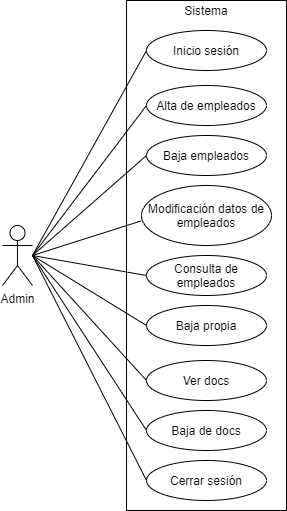

The diagram above was exported from draw.io. Its source (the exported page's mxGraphModel, read from the mxfile embedded in the PNG):
<mxGraphModel dx="1546" dy="1045" grid="1" gridSize="10" guides="1" tooltips="1" connect="1" arrows="1" fold="1" page="1" pageScale="1" pageWidth="827" pageHeight="1169" math="0" shadow="0">
  <root>
    <mxCell id="0" />
    <mxCell id="1" parent="0" />
    <mxCell id="2" value="Admin" style="shape=umlActor;verticalLabelPosition=bottom;verticalAlign=top;html=1;outlineConnect=0;" parent="1" vertex="1">
      <mxGeometry x="130" y="380" width="30" height="60" as="geometry" />
    </mxCell>
    <mxCell id="5" value="" style="rounded=0;whiteSpace=wrap;html=1;" parent="1" vertex="1">
      <mxGeometry x="254" y="155" width="160" height="510" as="geometry" />
    </mxCell>
    <mxCell id="6" value="Sistema" style="text;html=1;strokeColor=none;fillColor=none;align=center;verticalAlign=middle;whiteSpace=wrap;rounded=0;" parent="1" vertex="1">
      <mxGeometry x="314" y="155" width="40" height="20" as="geometry" />
    </mxCell>
    <mxCell id="7" value="Alta de empleados" style="ellipse;whiteSpace=wrap;html=1;" parent="1" vertex="1">
      <mxGeometry x="274" y="240" width="120" height="40" as="geometry" />
    </mxCell>
    <mxCell id="8" value="Baja empleados" style="ellipse;whiteSpace=wrap;html=1;" parent="1" vertex="1">
      <mxGeometry x="274" y="290" width="120" height="40" as="geometry" />
    </mxCell>
    <mxCell id="9" value="Modificación datos de empleados" style="ellipse;whiteSpace=wrap;html=1;" parent="1" vertex="1">
      <mxGeometry x="269" y="340" width="130" height="60" as="geometry" />
    </mxCell>
    <mxCell id="10" value="Consulta de empleados" style="ellipse;whiteSpace=wrap;html=1;" parent="1" vertex="1">
      <mxGeometry x="274" y="410" width="120" height="40" as="geometry" />
    </mxCell>
    <mxCell id="11" value="Baja propia" style="ellipse;whiteSpace=wrap;html=1;" parent="1" vertex="1">
      <mxGeometry x="274" y="460" width="120" height="40" as="geometry" />
    </mxCell>
    <mxCell id="12" value="Inicio sesión" style="ellipse;whiteSpace=wrap;html=1;" parent="1" vertex="1">
      <mxGeometry x="274" y="185" width="120" height="40" as="geometry" />
    </mxCell>
    <mxCell id="13" value="Cerrar sesión" style="ellipse;whiteSpace=wrap;html=1;" parent="1" vertex="1">
      <mxGeometry x="274" y="615" width="120" height="40" as="geometry" />
    </mxCell>
    <mxCell id="14" value="Baja de docs" style="ellipse;whiteSpace=wrap;html=1;" parent="1" vertex="1">
      <mxGeometry x="274" y="565" width="120" height="40" as="geometry" />
    </mxCell>
    <mxCell id="15" value="Ver docs" style="ellipse;whiteSpace=wrap;html=1;" parent="1" vertex="1">
      <mxGeometry x="274" y="515" width="120" height="40" as="geometry" />
    </mxCell>
    <mxCell id="17" value="" style="endArrow=none;html=1;entryX=0;entryY=0.5;entryDx=0;entryDy=0;" parent="1" target="12" edge="1">
      <mxGeometry width="50" height="50" relative="1" as="geometry">
        <mxPoint x="160" y="410" as="sourcePoint" />
        <mxPoint x="160" y="300" as="targetPoint" />
      </mxGeometry>
    </mxCell>
    <mxCell id="18" value="" style="endArrow=none;html=1;entryX=0;entryY=0.5;entryDx=0;entryDy=0;" parent="1" target="7" edge="1">
      <mxGeometry width="50" height="50" relative="1" as="geometry">
        <mxPoint x="160" y="410" as="sourcePoint" />
        <mxPoint x="230" y="340" as="targetPoint" />
      </mxGeometry>
    </mxCell>
    <mxCell id="19" value="" style="endArrow=none;html=1;entryX=0;entryY=0.5;entryDx=0;entryDy=0;" parent="1" target="8" edge="1">
      <mxGeometry width="50" height="50" relative="1" as="geometry">
        <mxPoint x="160" y="410" as="sourcePoint" />
        <mxPoint x="230" y="365" as="targetPoint" />
      </mxGeometry>
    </mxCell>
    <mxCell id="20" value="" style="endArrow=none;html=1;entryX=-0.004;entryY=0.591;entryDx=0;entryDy=0;entryPerimeter=0;" parent="1" target="9" edge="1">
      <mxGeometry width="50" height="50" relative="1" as="geometry">
        <mxPoint x="160" y="410" as="sourcePoint" />
        <mxPoint x="310" y="410" as="targetPoint" />
      </mxGeometry>
    </mxCell>
    <mxCell id="21" value="" style="endArrow=none;html=1;entryX=0;entryY=0.5;entryDx=0;entryDy=0;" parent="1" target="10" edge="1">
      <mxGeometry width="50" height="50" relative="1" as="geometry">
        <mxPoint x="160" y="410" as="sourcePoint" />
        <mxPoint x="310" y="410" as="targetPoint" />
      </mxGeometry>
    </mxCell>
    <mxCell id="22" value="" style="endArrow=none;html=1;entryX=0;entryY=0.5;entryDx=0;entryDy=0;" parent="1" target="11" edge="1">
      <mxGeometry width="50" height="50" relative="1" as="geometry">
        <mxPoint x="160" y="410" as="sourcePoint" />
        <mxPoint x="310" y="410" as="targetPoint" />
      </mxGeometry>
    </mxCell>
    <mxCell id="23" value="" style="endArrow=none;html=1;entryX=0;entryY=0.5;entryDx=0;entryDy=0;" parent="1" target="15" edge="1">
      <mxGeometry width="50" height="50" relative="1" as="geometry">
        <mxPoint x="160" y="410" as="sourcePoint" />
        <mxPoint x="310" y="410" as="targetPoint" />
      </mxGeometry>
    </mxCell>
    <mxCell id="24" value="" style="endArrow=none;html=1;entryX=0;entryY=0.5;entryDx=0;entryDy=0;" parent="1" target="14" edge="1">
      <mxGeometry width="50" height="50" relative="1" as="geometry">
        <mxPoint x="160" y="410" as="sourcePoint" />
        <mxPoint x="310" y="410" as="targetPoint" />
      </mxGeometry>
    </mxCell>
    <mxCell id="25" value="" style="endArrow=none;html=1;entryX=0;entryY=0.5;entryDx=0;entryDy=0;" parent="1" target="13" edge="1">
      <mxGeometry width="50" height="50" relative="1" as="geometry">
        <mxPoint x="160" y="410" as="sourcePoint" />
        <mxPoint x="310" y="410" as="targetPoint" />
      </mxGeometry>
    </mxCell>
  </root>
</mxGraphModel>